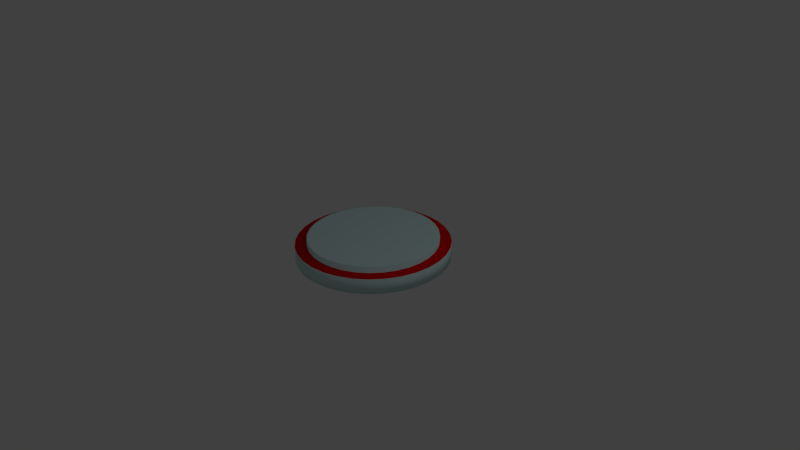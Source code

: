 # Source: tile.blend  (saved by Blender 2.76.0; exported with 4.5.12 LTS)
import bpy
from mathutils import Matrix  # noqa: F401  (used for matrix-valued properties, if any)

bpy.ops.wm.read_factory_settings(use_empty=True)
scene = bpy.context.scene
scene.name = 'Scene'

# ---- collections
col_collection_1 = bpy.data.collections.new('Collection 1'); scene.collection.children.link(col_collection_1)

# ---- materials (node trees are filled in below, after node groups)
mat_base = bpy.data.materials.new('Base')
mat_base.alpha_threshold = 0.0
mat_base.use_transparent_shadow = False
mat_base.diffuse_color = (0.5997, 0.8, 0.8, 1.0)
mat_base.roughness = 0.5
mat_edgeline = bpy.data.materials.new('EdgeLine')
mat_edgeline.alpha_threshold = 0.0
mat_edgeline.use_transparent_shadow = False
mat_edgeline.diffuse_color = (0.8, 0.0, 0.004245, 1.0)
mat_edgeline.roughness = 0.5

# ---- material node trees

# ---- world
world_world = bpy.data.worlds.new('World'); scene.world = world_world
world_world.color = (0.05088, 0.05088, 0.05088)
world_world.use_sun_shadow = False
world_world.sun_shadow_jitter_overblur = 0.0
world_world.cycles.sampling_method = 'MANUAL'
world_world.cycles.sample_map_resolution = 256

# ---- cameras
cam_camera = bpy.data.cameras.new('Camera')
cam_camera.clip_end = 100.0
cam_camera.lens = 35.0
cam_camera.sensor_width = 32.0
cam_camera.sensor_height = 18.0
cam_camera.ortho_scale = 7.314
cam_camera.dof.focus_distance = 0.0
cam_camera.dof.aperture_fstop = 128.0

# ---- lights
light_lamp = bpy.data.lights.new('Lamp', 'POINT')
light_lamp.transmission_factor = 0.0
light_lamp.cutoff_distance = 30.0
light_lamp.energy = 100.0
light_lamp.shadow_buffer_clip_start = 1.001
light_lamp.shadow_soft_size = 0.1
light_lamp.shadow_maximum_resolution = 0.006
light_lamp.use_absolute_resolution = True
light_lamp.cycles.use_multiple_importance_sampling = False

# ---- meshes
me_circle = bpy.data.meshes.new('Circle')
me_circle.from_pydata([(0.0, 1.0, 0.0), (-0.1951, 0.9808, 0.0), (-0.3827, 0.9239, 0.0), (-0.5556, 0.8315, 0.0), (-0.7071, 0.7071, 0.0), (-0.8315, 0.5556, 0.0), (-0.9239, 0.3827, 0.0), (-0.9808, 0.1951, 0.0), (-1.0, 7.55e-08, 0.0), (-0.9808, -0.1951, 0.0), (-0.9239, -0.3827, 0.0), (-0.8315, -0.5556, 0.0), (-0.7071, -0.7071, 0.0), (-0.5556, -0.8315, 0.0), (-0.3827, -0.9239, 0.0), (-0.1951, -0.9808, 0.0), (3.258e-07, -1.0, 0.0), (0.1951, -0.9808, 0.0), (0.3827, -0.9239, 0.0), (0.5556, -0.8315, 0.0), (0.7071, -0.7071, 0.0), (0.8315, -0.5556, 0.0), (0.9239, -0.3827, 0.0), (0.9808, -0.1951, 0.0), (1.0, 9.656e-07, 0.0), (0.9808, 0.1951, 0.0), (0.9239, 0.3827, 0.0), (0.8315, 0.5556, 0.0), (0.7071, 0.7071, 0.0), (0.5556, 0.8315, 0.0), (0.3827, 0.9239, 0.0), (0.1951, 0.9808, 0.0), (0.0, 1.0, 0.2), (-0.1951, 0.9808, 0.2), (-0.3827, 0.9239, 0.2), (-0.5556, 0.8315, 0.2), (-0.7071, 0.7071, 0.2), (-0.8315, 0.5556, 0.2), (-0.9239, 0.3827, 0.2), (-0.9808, 0.1951, 0.2), (-1.0, 7.55e-08, 0.2), (-0.9239, -0.3827, 0.2), (-0.8315, -0.5556, 0.2), (0.1951, -0.9808, 0.2), (0.7071, -0.7071, 0.2), (0.8315, -0.5556, 0.2), (0.9239, -0.3827, 0.2), (0.9808, 0.1951, 0.2), (0.7071, 0.7071, 0.2), (0.5556, 0.8315, 0.2), (0.3827, 0.9239, 0.2), (0.1951, 0.9808, 0.2), (5.755e-08, 0.8493, 0.2), (-0.1657, 0.833, 0.2), (-0.325, 0.7846, 0.2), (-0.4718, 0.7061, 0.2), (-0.6005, 0.6005, 0.2), (-0.7061, 0.4718, 0.2), (-0.7846, 0.325, 0.2), (-0.833, 0.1657, 0.2), (-0.8493, 5.237e-08, 0.2), (-0.833, -0.1657, 0.2), (-0.7846, -0.325, 0.2), (-0.7061, -0.4718, 0.2), (-0.6005, -0.6005, 0.2), (-0.4718, -0.7061, 0.2), (-0.325, -0.7846, 0.2), (-0.1657, -0.833, 0.2), (2.796e-07, -0.8493, 0.2), (0.1657, -0.833, 0.2), (0.325, -0.7846, 0.2), (0.4718, -0.7061, 0.2), (0.6005, -0.6005, 0.2), (0.7061, -0.4718, 0.2), (0.7846, -0.325, 0.2), (0.833, -0.1657, 0.2), (0.8493, 8.268e-07, 0.2), (0.833, 0.1657, 0.2), (0.7846, 0.325, 0.2), (0.7061, 0.4718, 0.2), (0.6005, 0.6005, 0.2), (0.4718, 0.7061, 0.2), (0.325, 0.7846, 0.2), (0.1657, 0.833, 0.2), (-0.9808, -0.1951, 0.2), (-0.7071, -0.7071, 0.2), (-0.5556, -0.8315, 0.2), (-0.3827, -0.9239, 0.2), (-0.1951, -0.9808, 0.2), (3.258e-07, -1.0, 0.2), (0.3827, -0.9239, 0.2), (0.5556, -0.8315, 0.2), (0.9808, -0.1951, 0.2), (1.0, 9.656e-07, 0.2), (0.9239, 0.3827, 0.2), (0.8315, 0.5556, 0.2), (6.604e-08, 0.831, 0.28), (-0.1621, 0.815, 0.28), (-0.318, 0.7677, 0.28), (-0.4617, 0.6909, 0.28), (-0.5876, 0.5876, 0.28), (-0.6909, 0.4617, 0.28), (-0.7677, 0.318, 0.28), (-0.815, 0.1621, 0.28), (-0.831, 4.908e-08, 0.28), (-0.815, -0.1621, 0.28), (-0.7677, -0.318, 0.28), (-0.6909, -0.4617, 0.28), (-0.5876, -0.5876, 0.28), (-0.4617, -0.6909, 0.28), (-0.318, -0.7677, 0.28), (-0.1621, -0.815, 0.28), (2.762e-07, -0.831, 0.28), (0.1621, -0.815, 0.28), (0.318, -0.7677, 0.28), (0.4617, -0.6909, 0.28), (0.5876, -0.5876, 0.28), (0.6909, -0.4617, 0.28), (0.7677, -0.318, 0.28), (0.815, -0.1621, 0.28), (0.831, 8.102e-07, 0.28), (0.815, 0.1621, 0.28), (0.7677, 0.318, 0.28), (0.6909, 0.4617, 0.28), (0.5876, 0.5876, 0.28), (0.4617, 0.6909, 0.28), (0.318, 0.7677, 0.28), (0.1621, 0.815, 0.28), (-0.1657, 0.833, 0.28), (5.755e-08, 0.8493, 0.28), (-0.325, 0.7846, 0.28), (-0.4718, 0.7061, 0.28), (-0.6005, 0.6005, 0.28), (-0.7061, 0.4718, 0.28), (-0.7846, 0.325, 0.28), (-0.833, 0.1657, 0.28), (-0.8493, 5.237e-08, 0.28), (-0.833, -0.1657, 0.28), (-0.7846, -0.325, 0.28), (-0.7061, -0.4718, 0.28), (-0.6005, -0.6005, 0.28), (-0.4718, -0.7061, 0.28), (-0.325, -0.7846, 0.28), (-0.1657, -0.833, 0.28), (2.796e-07, -0.8493, 0.28), (0.1657, -0.833, 0.28), (0.325, -0.7846, 0.28), (0.4718, -0.7061, 0.28), (0.6005, -0.6005, 0.28), (0.7061, -0.4718, 0.28), (0.7846, -0.325, 0.28), (0.833, -0.1657, 0.28), (0.8493, 8.268e-07, 0.28), (0.833, 0.1657, 0.28), (0.7846, 0.325, 0.28), (0.7061, 0.4718, 0.28), (0.6005, 0.6005, 0.28), (0.4718, 0.7061, 0.28), (0.325, 0.7846, 0.28), (0.1657, 0.833, 0.28)], [], [(1, 0, 31, 30, 29, 28, 27, 26, 25, 24, 23, 22, 21, 20, 19, 18, 17, 16, 15, 14, 13, 12, 11, 10, 9, 8, 7, 6, 5, 4, 3, 2), (10, 11, 42, 41), (0, 1, 33, 32), (1, 2, 34, 33), (28, 29, 49, 48), (2, 3, 35, 34), (29, 30, 50, 49), (3, 4, 36, 35), (30, 31, 51, 50), (4, 5, 37, 36), (31, 0, 32, 51), (5, 6, 38, 37), (6, 7, 39, 38), (20, 21, 45, 44), (7, 8, 40, 39), (21, 22, 46, 45), (68, 69, 145, 144), (65, 64, 85, 86), (66, 65, 86, 87), (67, 66, 87, 88), (68, 67, 88, 89), (71, 70, 90, 91), (76, 75, 92, 93), (79, 78, 94, 95), (97, 98, 99, 100, 101, 102, 103, 104, 105, 106, 107, 108, 109, 110, 111, 112, 113, 114, 115, 116, 117, 118, 119, 120, 121, 122, 123, 124, 125, 126, 127, 96), (55, 56, 132, 131), (82, 83, 159, 158), (69, 70, 146, 145), (56, 57, 133, 132), (83, 52, 129, 159), (70, 71, 147, 146), (57, 58, 134, 133), (71, 72, 148, 147), (58, 59, 135, 134), (72, 73, 149, 148), (59, 60, 136, 135), (73, 74, 150, 149), (60, 61, 137, 136), (74, 75, 151, 150), (61, 62, 138, 137), (75, 76, 152, 151), (62, 63, 139, 138), (76, 77, 153, 152), (63, 64, 140, 139), (77, 78, 154, 153), (64, 65, 141, 140), (78, 79, 155, 154), (65, 66, 142, 141), (52, 53, 128, 129), (79, 80, 156, 155), (66, 67, 143, 142), (53, 54, 130, 128), (80, 81, 157, 156), (67, 68, 144, 143), (54, 55, 131, 130), (81, 82, 158, 157), (22, 23, 92, 46), (9, 10, 41, 84), (23, 24, 93, 92), (24, 25, 47, 93), (11, 12, 85, 42), (25, 26, 94, 47), (12, 13, 86, 85), (26, 27, 95, 94), (13, 14, 87, 86), (27, 28, 48, 95), (14, 15, 88, 87), (15, 16, 89, 88), (16, 17, 43, 89), (17, 18, 90, 43), (18, 19, 91, 90), (19, 20, 44, 91), (8, 9, 84, 40), (53, 52, 32, 33), (54, 53, 33, 34), (55, 54, 34, 35), (56, 55, 35, 36), (57, 56, 36, 37), (58, 57, 37, 38), (59, 58, 38, 39), (60, 59, 39, 40), (61, 60, 40, 84), (62, 61, 84, 41), (63, 62, 41, 42), (64, 63, 42, 85), (69, 68, 89, 43), (70, 69, 43, 90), (72, 71, 91, 44), (73, 72, 44, 45), (74, 73, 45, 46), (75, 74, 46, 92), (77, 76, 93, 47), (78, 77, 47, 94), (80, 79, 95, 48), (81, 80, 48, 49), (82, 81, 49, 50), (83, 82, 50, 51), (52, 83, 51, 32), (97, 96, 129, 128), (98, 97, 128, 130), (99, 98, 130, 131), (100, 99, 131, 132), (101, 100, 132, 133), (102, 101, 133, 134), (103, 102, 134, 135), (104, 103, 135, 136), (105, 104, 136, 137), (106, 105, 137, 138), (107, 106, 138, 139), (108, 107, 139, 140), (109, 108, 140, 141), (110, 109, 141, 142), (111, 110, 142, 143), (112, 111, 143, 144), (113, 112, 144, 145), (114, 113, 145, 146), (115, 114, 146, 147), (116, 115, 147, 148), (117, 116, 148, 149), (118, 117, 149, 150), (119, 118, 150, 151), (120, 119, 151, 152), (121, 120, 152, 153), (122, 121, 153, 154), (123, 122, 154, 155), (124, 123, 155, 156), (125, 124, 156, 157), (126, 125, 157, 158), (127, 126, 158, 159), (96, 127, 159, 129)])
me_circle.polygons.foreach_set('use_smooth', [True] * 130)
me_circle.polygons.foreach_set('material_index', [0, 0, 0, 0, 0, 0, 0, 0, 0, 0, 0, 0, 0, 0, 0, 0, 0, 1, 1, 1, 1, 1, 1, 1, 0, 0, 0, 0, 0, 0, 0, 0, 0, 0, 0, 0, 0, 0, 0, 0, 0, 0, 0, 0, 0, 0, 0, 0, 0, 0, 0, 0, 0, 0, 0, 0, 0, 0, 0, 0, 0, 0, 0, 0, 0, 0, 0, 0, 0, 0, 0, 0, 0, 1, 1, 1, 1, 1, 1, 1, 1, 1, 1, 1, 1, 1, 1, 1, 1, 1, 1, 1, 1, 1, 1, 1, 1, 1, 0, 0, 0, 0, 0, 0, 0, 0, 0, 0, 0, 0, 0, 0, 0, 0, 0, 0, 0, 0, 0, 0, 0, 0, 0, 0, 0, 0, 0, 0, 0, 0])
_uv = me_circle.uv_layers.new(name='a')
_uv.uv.foreach_set('vector', [0.4407, 0.9423, 0.3969, 0.9693, 0.3482, 0.988, 0.2965, 0.9975, 0.2438, 0.9975, 0.1921, 0.988, 0.1435, 0.9693, 0.09966, 0.9423, 0.0624, 0.9078, 0.03313, 0.8672, 0.01297, 0.8222, 0.002688, 0.7744, 0.002688, 0.7256, 0.01297, 0.6778, 0.03313, 0.6328, 0.0624, 0.5922, 0.09966, 0.5577, 0.1435, 0.5307, 0.1921, 0.512, 0.2438, 0.5025, 0.2965, 0.5025, 0.3482, 0.512, 0.3969, 0.5307, 0.4407, 0.5577, 0.4779, 0.5922, 0.5072, 0.6328, 0.5273, 0.6778, 0.5376, 0.7256, 0.5376, 0.7744, 0.5273, 0.8222, 0.5072, 0.8672, 0.4779, 0.9078, 0.7741, 0.4279, 0.7741, 0.4684, 0.7204, 0.4684, 0.7204, 0.4279, 0.543, 0.4623, 0.543, 0.4279, 0.5968, 0.4279, 0.5968, 0.4623, 0.6559, 0.4279, 0.6559, 0.4623, 0.6021, 0.4623, 0.6021, 0.4279, 0.543, 0.6445, 0.543, 0.5958, 0.5968, 0.5958, 0.5968, 0.6445, 0.6559, 0.4623, 0.6559, 0.5029, 0.6021, 0.5029, 0.6021, 0.4623, 0.543, 0.5958, 0.543, 0.5479, 0.5968, 0.5479, 0.5968, 0.5958, 0.6559, 0.5029, 0.6559, 0.5479, 0.6021, 0.5479, 0.6021, 0.5029, 0.543, 0.5479, 0.543, 0.5029, 0.5968, 0.5029, 0.5968, 0.5479, 0.6559, 0.5479, 0.6559, 0.5958, 0.6021, 0.5958, 0.6021, 0.5479, 0.543, 0.5029, 0.543, 0.4623, 0.5968, 0.4623, 0.5968, 0.5029, 0.6559, 0.5958, 0.6559, 0.6445, 0.6021, 0.6445, 0.6021, 0.5958, 0.6559, 0.6445, 0.6559, 0.6923, 0.6021, 0.6923, 0.6021, 0.6445, 0.715, 0.5613, 0.715, 0.61, 0.6613, 0.61, 0.6613, 0.5613, 0.6559, 0.6923, 0.6559, 0.7374, 0.6021, 0.7374, 0.6021, 0.6923, 0.715, 0.61, 0.715, 0.6579, 0.6613, 0.6579, 0.6613, 0.61, 0.8816, 0.6614, 0.8816, 0.6959, 0.8601, 0.6959, 0.8601, 0.6614, 0.06885, 0.1504, 0.05173, 0.1887, 0.01297, 0.1778, 0.03313, 0.1328, 0.09371, 0.116, 0.06885, 0.1504, 0.03313, 0.1328, 0.0624, 0.09222, 0.1254, 0.08672, 0.09371, 0.116, 0.0624, 0.09222, 0.09966, 0.05774, 0.1626, 0.06372, 0.1254, 0.08672, 0.09966, 0.05774, 0.1435, 0.03066, 0.2925, 0.03979, 0.2478, 0.03979, 0.2438, 0.002487, 0.2965, 0.002487, 0.4715, 0.1504, 0.4466, 0.116, 0.4779, 0.09222, 0.5072, 0.1328, 0.4973, 0.2707, 0.4973, 0.2293, 0.5376, 0.2256, 0.5376, 0.2744, 0.9924, 0.1924, 0.9924, 0.233, 0.9839, 0.2727, 0.9671, 0.3101, 0.9428, 0.3438, 0.9118, 0.3725, 0.8754, 0.395, 0.835, 0.4105, 0.792, 0.4184, 0.7483, 0.4184, 0.7053, 0.4105, 0.6649, 0.395, 0.6285, 0.3725, 0.5975, 0.3438, 0.5732, 0.3101, 0.5564, 0.2727, 0.5479, 0.233, 0.5479, 0.1924, 0.5564, 0.1527, 0.5732, 0.1153, 0.5975, 0.08158, 0.6285, 0.05293, 0.6649, 0.03042, 0.7053, 0.01492, 0.7483, 0.007013, 0.792, 0.007013, 0.835, 0.01492, 0.8754, 0.03042, 0.9118, 0.05293, 0.9428, 0.08158, 0.9671, 0.1153, 0.9839, 0.1527, 0.801, 0.4916, 0.801, 0.5298, 0.7795, 0.5298, 0.7795, 0.4916, 0.8333, 0.5298, 0.8333, 0.4916, 0.8548, 0.4916, 0.8548, 0.5298, 0.8064, 0.7252, 0.8064, 0.6907, 0.8279, 0.6907, 0.8279, 0.7252, 0.801, 0.5298, 0.801, 0.5704, 0.7795, 0.5704, 0.7795, 0.5298, 0.8333, 0.4916, 0.8333, 0.4572, 0.8548, 0.4572, 0.8548, 0.4916, 0.8064, 0.6907, 0.8064, 0.6525, 0.8279, 0.6525, 0.8279, 0.6907, 0.801, 0.5704, 0.801, 0.6119, 0.7795, 0.6119, 0.7795, 0.5704, 0.8064, 0.6525, 0.8064, 0.6119, 0.8279, 0.6119, 0.8279, 0.6525, 0.801, 0.6119, 0.801, 0.6525, 0.7795, 0.6525, 0.7795, 0.6119, 0.8064, 0.6119, 0.8064, 0.5704, 0.8279, 0.5704, 0.8279, 0.6119, 0.801, 0.6525, 0.801, 0.6907, 0.7795, 0.6907, 0.7795, 0.6525, 0.8064, 0.5704, 0.8064, 0.5298, 0.8279, 0.5298, 0.8279, 0.5704, 0.801, 0.6907, 0.801, 0.7252, 0.7795, 0.7252, 0.7795, 0.6907, 0.8064, 0.5298, 0.8064, 0.4916, 0.8279, 0.4916, 0.8279, 0.5298, 0.801, 0.7252, 0.801, 0.7544, 0.7795, 0.7544, 0.7795, 0.7252, 0.8064, 0.4916, 0.8064, 0.4572, 0.8279, 0.4572, 0.8279, 0.4916, 0.8816, 0.4279, 0.8816, 0.4623, 0.8601, 0.4623, 0.8601, 0.4279, 0.8064, 0.4572, 0.8064, 0.4279, 0.8279, 0.4279, 0.8279, 0.4572, 0.8816, 0.4623, 0.8816, 0.5006, 0.8601, 0.5006, 0.8601, 0.4623, 0.8333, 0.7252, 0.8333, 0.6907, 0.8548, 0.6907, 0.8548, 0.7252, 0.8816, 0.5006, 0.8816, 0.5412, 0.8601, 0.5412, 0.8601, 0.5006, 0.8333, 0.6907, 0.8333, 0.6525, 0.8548, 0.6525, 0.8548, 0.6907, 0.8816, 0.5412, 0.8816, 0.5826, 0.8601, 0.5826, 0.8601, 0.5412, 0.8333, 0.4572, 0.8333, 0.4279, 0.8548, 0.4279, 0.8548, 0.4572, 0.8333, 0.6525, 0.8333, 0.6119, 0.8548, 0.6119, 0.8548, 0.6525, 0.8816, 0.5826, 0.8816, 0.6232, 0.8601, 0.6232, 0.8601, 0.5826, 0.801, 0.4279, 0.801, 0.4572, 0.7795, 0.4572, 0.7795, 0.4279, 0.8333, 0.6119, 0.8333, 0.5704, 0.8548, 0.5704, 0.8548, 0.6119, 0.8816, 0.6232, 0.8816, 0.6614, 0.8601, 0.6614, 0.8601, 0.6232, 0.801, 0.4572, 0.801, 0.4916, 0.7795, 0.4916, 0.7795, 0.4572, 0.8333, 0.5704, 0.8333, 0.5298, 0.8548, 0.5298, 0.8548, 0.5704, 0.715, 0.6579, 0.715, 0.7029, 0.6613, 0.7029, 0.6613, 0.6579, 0.6559, 0.7779, 0.6559, 0.8124, 0.6021, 0.8124, 0.6021, 0.7779, 0.715, 0.7029, 0.715, 0.7434, 0.6613, 0.7434, 0.6613, 0.7029, 0.543, 0.8124, 0.543, 0.7779, 0.5968, 0.7779, 0.5968, 0.8124, 0.7741, 0.4684, 0.7741, 0.5135, 0.7204, 0.5135, 0.7204, 0.4684, 0.543, 0.7779, 0.543, 0.7374, 0.5968, 0.7374, 0.5968, 0.7779, 0.7741, 0.5135, 0.7741, 0.5613, 0.7204, 0.5613, 0.7204, 0.5135, 0.543, 0.7374, 0.543, 0.6923, 0.5968, 0.6923, 0.5968, 0.7374, 0.7741, 0.5613, 0.7741, 0.61, 0.7204, 0.61, 0.7204, 0.5613, 0.543, 0.6923, 0.543, 0.6445, 0.5968, 0.6445, 0.5968, 0.6923, 0.7741, 0.61, 0.7741, 0.6579, 0.7204, 0.6579, 0.7204, 0.61, 0.7741, 0.6579, 0.7741, 0.7029, 0.7204, 0.7029, 0.7204, 0.6579, 0.7741, 0.7029, 0.7741, 0.7434, 0.7204, 0.7434, 0.7204, 0.7029, 0.715, 0.4279, 0.715, 0.4684, 0.6613, 0.4684, 0.6613, 0.4279, 0.715, 0.4684, 0.715, 0.5135, 0.6613, 0.5135, 0.6613, 0.4684, 0.715, 0.5135, 0.715, 0.5613, 0.6613, 0.5613, 0.6613, 0.5135, 0.6559, 0.7374, 0.6559, 0.7779, 0.6021, 0.7779, 0.6021, 0.7374, 0.3364, 0.4521, 0.3778, 0.4363, 0.3969, 0.4693, 0.3482, 0.488, 0.2925, 0.4602, 0.3364, 0.4521, 0.3482, 0.488, 0.2965, 0.4975, 0.2478, 0.4602, 0.2925, 0.4602, 0.2965, 0.4975, 0.2438, 0.4975, 0.2039, 0.4521, 0.2478, 0.4602, 0.2438, 0.4975, 0.1921, 0.488, 0.1626, 0.4363, 0.2039, 0.4521, 0.1921, 0.488, 0.1435, 0.4693, 0.1254, 0.4133, 0.1626, 0.4363, 0.1435, 0.4693, 0.09966, 0.4423, 0.09371, 0.384, 0.1254, 0.4133, 0.09966, 0.4423, 0.0624, 0.4078, 0.06886, 0.3496, 0.09371, 0.384, 0.0624, 0.4078, 0.03313, 0.3672, 0.05173, 0.3113, 0.06886, 0.3496, 0.03313, 0.3672, 0.01297, 0.3222, 0.043, 0.2707, 0.05173, 0.3113, 0.01297, 0.3222, 0.002688, 0.2744, 0.043, 0.2293, 0.043, 0.2707, 0.002688, 0.2744, 0.002688, 0.2256, 0.05173, 0.1887, 0.043, 0.2293, 0.002688, 0.2256, 0.01297, 0.1778, 0.2039, 0.04787, 0.1626, 0.06372, 0.1435, 0.03066, 0.1921, 0.012, 0.2478, 0.03979, 0.2039, 0.04787, 0.1921, 0.012, 0.2438, 0.002487, 0.3364, 0.04787, 0.2925, 0.03979, 0.2965, 0.002487, 0.3482, 0.012, 0.3778, 0.06372, 0.3364, 0.04787, 0.3482, 0.012, 0.3969, 0.03066, 0.415, 0.08672, 0.3778, 0.06372, 0.3969, 0.03066, 0.4407, 0.05774, 0.4466, 0.116, 0.415, 0.08672, 0.4407, 0.05774, 0.4779, 0.09222, 0.4886, 0.1887, 0.4715, 0.1504, 0.5072, 0.1328, 0.5273, 0.1778, 0.4973, 0.2293, 0.4886, 0.1887, 0.5273, 0.1778, 0.5376, 0.2256, 0.4886, 0.3113, 0.4973, 0.2707, 0.5376, 0.2744, 0.5273, 0.3222, 0.4715, 0.3496, 0.4886, 0.3113, 0.5273, 0.3222, 0.5072, 0.3672, 0.4466, 0.384, 0.4715, 0.3496, 0.5072, 0.3672, 0.4779, 0.4078, 0.415, 0.4133, 0.4466, 0.384, 0.4779, 0.4078, 0.4407, 0.4423, 0.3778, 0.4363, 0.415, 0.4133, 0.4407, 0.4423, 0.3969, 0.4693, 0.9924, 0.1924, 0.9839, 0.1527, 0.9886, 0.1514, 0.9973, 0.192, 0.9924, 0.233, 0.9924, 0.1924, 0.9973, 0.192, 0.9973, 0.2334, 0.9839, 0.2727, 0.9924, 0.233, 0.9973, 0.2334, 0.9886, 0.274, 0.9671, 0.3101, 0.9839, 0.2727, 0.9886, 0.274, 0.9715, 0.3123, 0.9428, 0.3438, 0.9671, 0.3101, 0.9715, 0.3123, 0.9466, 0.3467, 0.9118, 0.3725, 0.9428, 0.3438, 0.9466, 0.3467, 0.915, 0.376, 0.8754, 0.395, 0.9118, 0.3725, 0.915, 0.376, 0.8778, 0.399, 0.835, 0.4105, 0.8754, 0.395, 0.8778, 0.399, 0.8364, 0.4148, 0.792, 0.4184, 0.835, 0.4105, 0.8364, 0.4148, 0.7925, 0.4229, 0.7483, 0.4184, 0.792, 0.4184, 0.7925, 0.4229, 0.7478, 0.4229, 0.7053, 0.4105, 0.7483, 0.4184, 0.7478, 0.4229, 0.7039, 0.4148, 0.6649, 0.395, 0.7053, 0.4105, 0.7039, 0.4148, 0.6626, 0.399, 0.6285, 0.3725, 0.6649, 0.395, 0.6626, 0.399, 0.6254, 0.376, 0.5975, 0.3438, 0.6285, 0.3725, 0.6254, 0.376, 0.5937, 0.3467, 0.5732, 0.3101, 0.5975, 0.3438, 0.5937, 0.3467, 0.5689, 0.3123, 0.5564, 0.2727, 0.5732, 0.3101, 0.5689, 0.3123, 0.5517, 0.274, 0.5479, 0.233, 0.5564, 0.2727, 0.5517, 0.274, 0.543, 0.2334, 0.5479, 0.1924, 0.5479, 0.233, 0.543, 0.2334, 0.543, 0.192, 0.5564, 0.1527, 0.5479, 0.1924, 0.543, 0.192, 0.5517, 0.1514, 0.5732, 0.1153, 0.5564, 0.1527, 0.5517, 0.1514, 0.5689, 0.1131, 0.5975, 0.08158, 0.5732, 0.1153, 0.5689, 0.1131, 0.5937, 0.07869, 0.6285, 0.05293, 0.5975, 0.08158, 0.5937, 0.07869, 0.6254, 0.04942, 0.6649, 0.03042, 0.6285, 0.05293, 0.6254, 0.04942, 0.6626, 0.02641, 0.7053, 0.01492, 0.6649, 0.03042, 0.6626, 0.02641, 0.7039, 0.01057, 0.7483, 0.007013, 0.7053, 0.01492, 0.7039, 0.01057, 0.7478, 0.002487, 0.792, 0.007013, 0.7483, 0.007013, 0.7478, 0.002487, 0.7925, 0.002487, 0.835, 0.01492, 0.792, 0.007013, 0.7925, 0.002487, 0.8364, 0.01057, 0.8754, 0.03042, 0.835, 0.01492, 0.8364, 0.01057, 0.8778, 0.02641, 0.9118, 0.05293, 0.8754, 0.03042, 0.8778, 0.02641, 0.915, 0.04942, 0.9428, 0.08158, 0.9118, 0.05293, 0.915, 0.04942, 0.9466, 0.07869, 0.9671, 0.1153, 0.9428, 0.08158, 0.9466, 0.07869, 0.9715, 0.1131, 0.9839, 0.1527, 0.9671, 0.1153, 0.9715, 0.1131, 0.9886, 0.1514])
_uv.active_render = True
_uv = me_circle.uv_layers.new(name='UVMap.001')
_uv.uv.foreach_set('vector', [0.4407, 0.9423, 0.3969, 0.9693, 0.3482, 0.988, 0.2965, 0.9975, 0.2438, 0.9975, 0.1921, 0.988, 0.1435, 0.9693, 0.09966, 0.9423, 0.0624, 0.9078, 0.03313, 0.8672, 0.01297, 0.8222, 0.002688, 0.7744, 0.002688, 0.7256, 0.01297, 0.6778, 0.03313, 0.6328, 0.0624, 0.5922, 0.09966, 0.5577, 0.1435, 0.5307, 0.1921, 0.512, 0.2438, 0.5025, 0.2965, 0.5025, 0.3482, 0.512, 0.3969, 0.5307, 0.4407, 0.5577, 0.4779, 0.5922, 0.5072, 0.6328, 0.5273, 0.6778, 0.5376, 0.7256, 0.5376, 0.7744, 0.5273, 0.8222, 0.5072, 0.8672, 0.4779, 0.9078, 0.7741, 0.4279, 0.7741, 0.4684, 0.7204, 0.4684, 0.7204, 0.4279, 0.543, 0.4623, 0.543, 0.4279, 0.5968, 0.4279, 0.5968, 0.4623, 0.6559, 0.4279, 0.6559, 0.4623, 0.6021, 0.4623, 0.6021, 0.4279, 0.543, 0.6445, 0.543, 0.5958, 0.5968, 0.5958, 0.5968, 0.6445, 0.6559, 0.4623, 0.6559, 0.5029, 0.6021, 0.5029, 0.6021, 0.4623, 0.543, 0.5958, 0.543, 0.5479, 0.5968, 0.5479, 0.5968, 0.5958, 0.6559, 0.5029, 0.6559, 0.5479, 0.6021, 0.5479, 0.6021, 0.5029, 0.543, 0.5479, 0.543, 0.5029, 0.5968, 0.5029, 0.5968, 0.5479, 0.6559, 0.5479, 0.6559, 0.5958, 0.6021, 0.5958, 0.6021, 0.5479, 0.543, 0.5029, 0.543, 0.4623, 0.5968, 0.4623, 0.5968, 0.5029, 0.6559, 0.5958, 0.6559, 0.6445, 0.6021, 0.6445, 0.6021, 0.5958, 0.6559, 0.6445, 0.6559, 0.6923, 0.6021, 0.6923, 0.6021, 0.6445, 0.715, 0.5613, 0.715, 0.61, 0.6613, 0.61, 0.6613, 0.5613, 0.6559, 0.6923, 0.6559, 0.7374, 0.6021, 0.7374, 0.6021, 0.6923, 0.715, 0.61, 0.715, 0.6579, 0.6613, 0.6579, 0.6613, 0.61, 0.8816, 0.6614, 0.8816, 0.6959, 0.8601, 0.6959, 0.8601, 0.6614, 0.06885, 0.1504, 0.05173, 0.1887, 0.01297, 0.1778, 0.03313, 0.1328, 0.09371, 0.116, 0.06885, 0.1504, 0.03313, 0.1328, 0.0624, 0.09222, 0.1254, 0.08672, 0.09371, 0.116, 0.0624, 0.09222, 0.09966, 0.05774, 0.1626, 0.06372, 0.1254, 0.08672, 0.09966, 0.05774, 0.1435, 0.03066, 0.2925, 0.03979, 0.2478, 0.03979, 0.2438, 0.002487, 0.2965, 0.002487, 0.4715, 0.1504, 0.4466, 0.116, 0.4779, 0.09222, 0.5072, 0.1328, 0.4973, 0.2707, 0.4973, 0.2293, 0.5376, 0.2256, 0.5376, 0.2744, 0.9924, 0.1924, 0.9924, 0.233, 0.9839, 0.2727, 0.9671, 0.3101, 0.9428, 0.3438, 0.9118, 0.3725, 0.8754, 0.395, 0.835, 0.4105, 0.792, 0.4184, 0.7483, 0.4184, 0.7053, 0.4105, 0.6649, 0.395, 0.6285, 0.3725, 0.5975, 0.3438, 0.5732, 0.3101, 0.5564, 0.2727, 0.5479, 0.233, 0.5479, 0.1924, 0.5564, 0.1527, 0.5732, 0.1153, 0.5975, 0.08158, 0.6285, 0.05293, 0.6649, 0.03042, 0.7053, 0.01492, 0.7483, 0.007013, 0.792, 0.007013, 0.835, 0.01492, 0.8754, 0.03042, 0.9118, 0.05293, 0.9428, 0.08158, 0.9671, 0.1153, 0.9839, 0.1527, 0.801, 0.4916, 0.801, 0.5298, 0.7795, 0.5298, 0.7795, 0.4916, 0.8333, 0.5298, 0.8333, 0.4916, 0.8548, 0.4916, 0.8548, 0.5298, 0.8064, 0.7252, 0.8064, 0.6907, 0.8279, 0.6907, 0.8279, 0.7252, 0.801, 0.5298, 0.801, 0.5704, 0.7795, 0.5704, 0.7795, 0.5298, 0.8333, 0.4916, 0.8333, 0.4572, 0.8548, 0.4572, 0.8548, 0.4916, 0.8064, 0.6907, 0.8064, 0.6525, 0.8279, 0.6525, 0.8279, 0.6907, 0.801, 0.5704, 0.801, 0.6119, 0.7795, 0.6119, 0.7795, 0.5704, 0.8064, 0.6525, 0.8064, 0.6119, 0.8279, 0.6119, 0.8279, 0.6525, 0.801, 0.6119, 0.801, 0.6525, 0.7795, 0.6525, 0.7795, 0.6119, 0.8064, 0.6119, 0.8064, 0.5704, 0.8279, 0.5704, 0.8279, 0.6119, 0.801, 0.6525, 0.801, 0.6907, 0.7795, 0.6907, 0.7795, 0.6525, 0.8064, 0.5704, 0.8064, 0.5298, 0.8279, 0.5298, 0.8279, 0.5704, 0.801, 0.6907, 0.801, 0.7252, 0.7795, 0.7252, 0.7795, 0.6907, 0.8064, 0.5298, 0.8064, 0.4916, 0.8279, 0.4916, 0.8279, 0.5298, 0.801, 0.7252, 0.801, 0.7544, 0.7795, 0.7544, 0.7795, 0.7252, 0.8064, 0.4916, 0.8064, 0.4572, 0.8279, 0.4572, 0.8279, 0.4916, 0.8816, 0.4279, 0.8816, 0.4623, 0.8601, 0.4623, 0.8601, 0.4279, 0.8064, 0.4572, 0.8064, 0.4279, 0.8279, 0.4279, 0.8279, 0.4572, 0.8816, 0.4623, 0.8816, 0.5006, 0.8601, 0.5006, 0.8601, 0.4623, 0.8333, 0.7252, 0.8333, 0.6907, 0.8548, 0.6907, 0.8548, 0.7252, 0.8816, 0.5006, 0.8816, 0.5412, 0.8601, 0.5412, 0.8601, 0.5006, 0.8333, 0.6907, 0.8333, 0.6525, 0.8548, 0.6525, 0.8548, 0.6907, 0.8816, 0.5412, 0.8816, 0.5826, 0.8601, 0.5826, 0.8601, 0.5412, 0.8333, 0.4572, 0.8333, 0.4279, 0.8548, 0.4279, 0.8548, 0.4572, 0.8333, 0.6525, 0.8333, 0.6119, 0.8548, 0.6119, 0.8548, 0.6525, 0.8816, 0.5826, 0.8816, 0.6232, 0.8601, 0.6232, 0.8601, 0.5826, 0.801, 0.4279, 0.801, 0.4572, 0.7795, 0.4572, 0.7795, 0.4279, 0.8333, 0.6119, 0.8333, 0.5704, 0.8548, 0.5704, 0.8548, 0.6119, 0.8816, 0.6232, 0.8816, 0.6614, 0.8601, 0.6614, 0.8601, 0.6232, 0.801, 0.4572, 0.801, 0.4916, 0.7795, 0.4916, 0.7795, 0.4572, 0.8333, 0.5704, 0.8333, 0.5298, 0.8548, 0.5298, 0.8548, 0.5704, 0.715, 0.6579, 0.715, 0.7029, 0.6613, 0.7029, 0.6613, 0.6579, 0.6559, 0.7779, 0.6559, 0.8124, 0.6021, 0.8124, 0.6021, 0.7779, 0.715, 0.7029, 0.715, 0.7434, 0.6613, 0.7434, 0.6613, 0.7029, 0.543, 0.8124, 0.543, 0.7779, 0.5968, 0.7779, 0.5968, 0.8124, 0.7741, 0.4684, 0.7741, 0.5135, 0.7204, 0.5135, 0.7204, 0.4684, 0.543, 0.7779, 0.543, 0.7374, 0.5968, 0.7374, 0.5968, 0.7779, 0.7741, 0.5135, 0.7741, 0.5613, 0.7204, 0.5613, 0.7204, 0.5135, 0.543, 0.7374, 0.543, 0.6923, 0.5968, 0.6923, 0.5968, 0.7374, 0.7741, 0.5613, 0.7741, 0.61, 0.7204, 0.61, 0.7204, 0.5613, 0.543, 0.6923, 0.543, 0.6445, 0.5968, 0.6445, 0.5968, 0.6923, 0.7741, 0.61, 0.7741, 0.6579, 0.7204, 0.6579, 0.7204, 0.61, 0.7741, 0.6579, 0.7741, 0.7029, 0.7204, 0.7029, 0.7204, 0.6579, 0.7741, 0.7029, 0.7741, 0.7434, 0.7204, 0.7434, 0.7204, 0.7029, 0.715, 0.4279, 0.715, 0.4684, 0.6613, 0.4684, 0.6613, 0.4279, 0.715, 0.4684, 0.715, 0.5135, 0.6613, 0.5135, 0.6613, 0.4684, 0.715, 0.5135, 0.715, 0.5613, 0.6613, 0.5613, 0.6613, 0.5135, 0.6559, 0.7374, 0.6559, 0.7779, 0.6021, 0.7779, 0.6021, 0.7374, 0.3364, 0.4521, 0.3778, 0.4363, 0.3969, 0.4693, 0.3482, 0.488, 0.2925, 0.4602, 0.3364, 0.4521, 0.3482, 0.488, 0.2965, 0.4975, 0.2478, 0.4602, 0.2925, 0.4602, 0.2965, 0.4975, 0.2438, 0.4975, 0.2039, 0.4521, 0.2478, 0.4602, 0.2438, 0.4975, 0.1921, 0.488, 0.1626, 0.4363, 0.2039, 0.4521, 0.1921, 0.488, 0.1435, 0.4693, 0.1254, 0.4133, 0.1626, 0.4363, 0.1435, 0.4693, 0.09966, 0.4423, 0.09371, 0.384, 0.1254, 0.4133, 0.09966, 0.4423, 0.0624, 0.4078, 0.06886, 0.3496, 0.09371, 0.384, 0.0624, 0.4078, 0.03313, 0.3672, 0.05173, 0.3113, 0.06886, 0.3496, 0.03313, 0.3672, 0.01297, 0.3222, 0.043, 0.2707, 0.05173, 0.3113, 0.01297, 0.3222, 0.002688, 0.2744, 0.043, 0.2293, 0.043, 0.2707, 0.002688, 0.2744, 0.002688, 0.2256, 0.05173, 0.1887, 0.043, 0.2293, 0.002688, 0.2256, 0.01297, 0.1778, 0.2039, 0.04787, 0.1626, 0.06372, 0.1435, 0.03066, 0.1921, 0.012, 0.2478, 0.03979, 0.2039, 0.04787, 0.1921, 0.012, 0.2438, 0.002487, 0.3364, 0.04787, 0.2925, 0.03979, 0.2965, 0.002487, 0.3482, 0.012, 0.3778, 0.06372, 0.3364, 0.04787, 0.3482, 0.012, 0.3969, 0.03066, 0.415, 0.08672, 0.3778, 0.06372, 0.3969, 0.03066, 0.4407, 0.05774, 0.4466, 0.116, 0.415, 0.08672, 0.4407, 0.05774, 0.4779, 0.09222, 0.4886, 0.1887, 0.4715, 0.1504, 0.5072, 0.1328, 0.5273, 0.1778, 0.4973, 0.2293, 0.4886, 0.1887, 0.5273, 0.1778, 0.5376, 0.2256, 0.4886, 0.3113, 0.4973, 0.2707, 0.5376, 0.2744, 0.5273, 0.3222, 0.4715, 0.3496, 0.4886, 0.3113, 0.5273, 0.3222, 0.5072, 0.3672, 0.4466, 0.384, 0.4715, 0.3496, 0.5072, 0.3672, 0.4779, 0.4078, 0.415, 0.4133, 0.4466, 0.384, 0.4779, 0.4078, 0.4407, 0.4423, 0.3778, 0.4363, 0.415, 0.4133, 0.4407, 0.4423, 0.3969, 0.4693, 0.9924, 0.1924, 0.9839, 0.1527, 0.9886, 0.1514, 0.9973, 0.192, 0.9924, 0.233, 0.9924, 0.1924, 0.9973, 0.192, 0.9973, 0.2334, 0.9839, 0.2727, 0.9924, 0.233, 0.9973, 0.2334, 0.9886, 0.274, 0.9671, 0.3101, 0.9839, 0.2727, 0.9886, 0.274, 0.9715, 0.3123, 0.9428, 0.3438, 0.9671, 0.3101, 0.9715, 0.3123, 0.9466, 0.3467, 0.9118, 0.3725, 0.9428, 0.3438, 0.9466, 0.3467, 0.915, 0.376, 0.8754, 0.395, 0.9118, 0.3725, 0.915, 0.376, 0.8778, 0.399, 0.835, 0.4105, 0.8754, 0.395, 0.8778, 0.399, 0.8364, 0.4148, 0.792, 0.4184, 0.835, 0.4105, 0.8364, 0.4148, 0.7925, 0.4229, 0.7483, 0.4184, 0.792, 0.4184, 0.7925, 0.4229, 0.7478, 0.4229, 0.7053, 0.4105, 0.7483, 0.4184, 0.7478, 0.4229, 0.7039, 0.4148, 0.6649, 0.395, 0.7053, 0.4105, 0.7039, 0.4148, 0.6626, 0.399, 0.6285, 0.3725, 0.6649, 0.395, 0.6626, 0.399, 0.6254, 0.376, 0.5975, 0.3438, 0.6285, 0.3725, 0.6254, 0.376, 0.5937, 0.3467, 0.5732, 0.3101, 0.5975, 0.3438, 0.5937, 0.3467, 0.5689, 0.3123, 0.5564, 0.2727, 0.5732, 0.3101, 0.5689, 0.3123, 0.5517, 0.274, 0.5479, 0.233, 0.5564, 0.2727, 0.5517, 0.274, 0.543, 0.2334, 0.5479, 0.1924, 0.5479, 0.233, 0.543, 0.2334, 0.543, 0.192, 0.5564, 0.1527, 0.5479, 0.1924, 0.543, 0.192, 0.5517, 0.1514, 0.5732, 0.1153, 0.5564, 0.1527, 0.5517, 0.1514, 0.5689, 0.1131, 0.5975, 0.08158, 0.5732, 0.1153, 0.5689, 0.1131, 0.5937, 0.07869, 0.6285, 0.05293, 0.5975, 0.08158, 0.5937, 0.07869, 0.6254, 0.04942, 0.6649, 0.03042, 0.6285, 0.05293, 0.6254, 0.04942, 0.6626, 0.02641, 0.7053, 0.01492, 0.6649, 0.03042, 0.6626, 0.02641, 0.7039, 0.01057, 0.7483, 0.007013, 0.7053, 0.01492, 0.7039, 0.01057, 0.7478, 0.002487, 0.792, 0.007013, 0.7483, 0.007013, 0.7478, 0.002487, 0.7925, 0.002487, 0.835, 0.01492, 0.792, 0.007013, 0.7925, 0.002487, 0.8364, 0.01057, 0.8754, 0.03042, 0.835, 0.01492, 0.8364, 0.01057, 0.8778, 0.02641, 0.9118, 0.05293, 0.8754, 0.03042, 0.8778, 0.02641, 0.915, 0.04942, 0.9428, 0.08158, 0.9118, 0.05293, 0.915, 0.04942, 0.9466, 0.07869, 0.9671, 0.1153, 0.9428, 0.08158, 0.9466, 0.07869, 0.9715, 0.1131, 0.9839, 0.1527, 0.9671, 0.1153, 0.9715, 0.1131, 0.9886, 0.1514])
me_circle.materials.append(mat_base)
me_circle.materials.append(mat_edgeline)
me_circle.use_remesh_preserve_volume = False
me_circle.use_remesh_preserve_attributes = False
me_circle.use_mirror_vertex_groups = False
me_circle.update()

# ---- objects
ob_circle = bpy.data.objects.new('Circle', me_circle)
ob_lamp = bpy.data.objects.new('Lamp', light_lamp)
ob_camera = bpy.data.objects.new('Camera', cam_camera)

# ---- transforms, parenting, visibility, modifiers, constraints
ob_circle.location = (0.0, 0.0, 0.0)
ob_circle.lineart.crease_threshold = 0.0
_vg = ob_circle.vertex_groups.new(name='EdgeLine')
ob_lamp.location = (4.076, 1.005, 5.904)
ob_lamp.rotation_euler = (0.6503, 0.05522, 1.866)
ob_lamp.lock_rotations_4d = False
ob_lamp.empty_display_type = 'ARROWS'
ob_lamp.color = (0.0, 0.0, 0.0, 0.0)
ob_lamp.lineart.crease_threshold = 0.0
ob_camera.location = (7.481, -6.508, 5.344)
ob_camera.rotation_euler = (1.109, 0.01082, 0.8149)
ob_camera.lock_rotations_4d = False
ob_camera.empty_display_type = 'ARROWS'
ob_camera.color = (0.0, 0.0, 0.0, 0.0)
ob_camera.display_type = 'WIRE'
ob_camera.lineart.crease_threshold = 0.0

# ---- collection membership
col_collection_1.objects.link(ob_circle)
col_collection_1.objects.link(ob_lamp)
col_collection_1.objects.link(ob_camera)

# ---- scene / render settings (as saved in the file)
scene.camera = ob_camera
scene.frame_start = 1; scene.frame_end = 250; scene.frame_set(1)
scene.render.engine = 'BLENDER_EEVEE_NEXT'
scene.render.resolution_percentage = 50
scene.render.dither_intensity = 0.0
scene.cycles.use_denoising = False
scene.cycles.samples = 10
scene.cycles.sampling_pattern = 'TABULATED_SOBOL'
scene.cycles.light_sampling_threshold = 0.0
scene.cycles.use_adaptive_sampling = False
scene.cycles.use_light_tree = False
scene.cycles.blur_glossy = 0.0
scene.cycles.pixel_filter_type = 'GAUSSIAN'
scene.cycles.sample_clamp_indirect = 0.0
scene.view_settings.view_transform = 'Standard'
bpy.context.view_layer.update()
